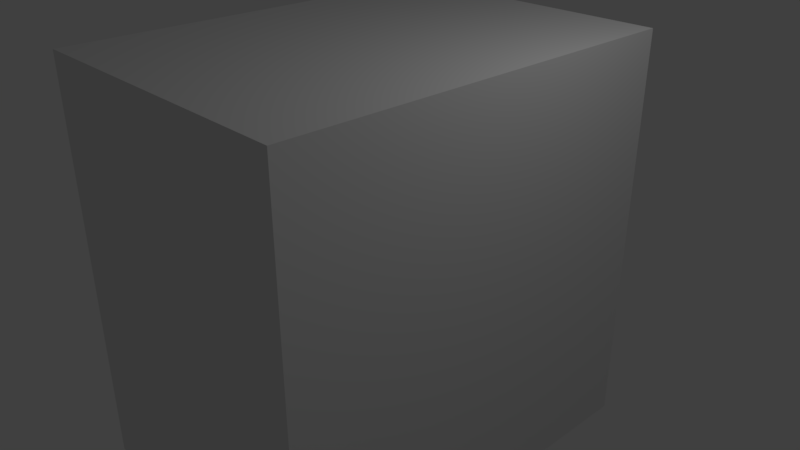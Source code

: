 # Source: FloorAB.blend  (saved by Blender 2.79.0; exported with 4.5.12 LTS)
import bpy
from mathutils import Matrix  # noqa: F401  (used for matrix-valued properties, if any)

bpy.ops.wm.read_factory_settings(use_empty=True)
scene = bpy.context.scene
scene.name = 'Scene'

# ---- collections
col_collection_1 = bpy.data.collections.new('Collection 1'); scene.collection.children.link(col_collection_1)

# ---- materials (node trees are filled in below, after node groups)
mat_floora = bpy.data.materials.new('FloorA')
mat_floora.alpha_threshold = 0.0
mat_floora.use_transparent_shadow = False
mat_floora.roughness = 0.5
mat_floora.specular_intensity = 0.0
mat_floora.line_color = (0.0, 0.0, 0.0, 1.0)

# ---- material node trees

# ---- world
world_world = bpy.data.worlds.new('World'); scene.world = world_world
world_world.color = (0.05088, 0.05088, 0.05088)
world_world.use_sun_shadow = False
world_world.sun_shadow_jitter_overblur = 0.0
world_world.cycles.sampling_method = 'MANUAL'

# ---- cameras
cam_camera = bpy.data.cameras.new('Camera')
cam_camera.clip_end = 100.0
cam_camera.lens = 35.0
cam_camera.sensor_width = 32.0
cam_camera.sensor_height = 18.0
cam_camera.ortho_scale = 7.314
cam_camera.dof.focus_distance = 0.0
cam_camera.dof.aperture_fstop = 128.0

# ---- lights
light_lamp = bpy.data.lights.new('Lamp', 'POINT')
light_lamp.transmission_factor = 0.0
light_lamp.cutoff_distance = 30.0
light_lamp.energy = 100.0
light_lamp.shadow_buffer_clip_start = 1.001
light_lamp.shadow_soft_size = 0.1
light_lamp.shadow_maximum_resolution = 0.006
light_lamp.use_absolute_resolution = True

# ---- meshes
me_cube = bpy.data.meshes.new('Cube')
me_cube.from_pydata([(1.0, 1.0, -1.0), (1.0, -1.0, -1.0), (-1.0, -1.0, -1.0), (-1.0, 1.0, -1.0), (1.0, 1.0, 1.0), (1.0, -1.0, 1.0), (-1.0, -1.0, 1.0), (-1.0, 1.0, 1.0)], [], [(0, 1, 2, 3), (4, 7, 6, 5), (0, 4, 5, 1), (1, 5, 6, 2), (2, 6, 7, 3), (4, 0, 3, 7)])
me_cube.materials.append(mat_floora)
me_cube.use_remesh_preserve_volume = False
me_cube.use_remesh_preserve_attributes = False
me_cube.use_mirror_vertex_groups = False
me_cube.update()

# ---- objects
ob_cube = bpy.data.objects.new('Cube', me_cube)
ob_lamp = bpy.data.objects.new('Lamp', light_lamp)
ob_camera = bpy.data.objects.new('Camera', cam_camera)

# ---- transforms, parenting, visibility, modifiers, constraints
ob_cube.location = (0.0, 0.0, 0.0)
ob_cube.scale = (2.0, 2.8, 2.8)
ob_cube.lock_rotations_4d = False
ob_cube.empty_display_type = 'ARROWS'
ob_cube.lineart.crease_threshold = 0.0
ob_lamp.location = (4.076, 1.005, 5.904)
ob_lamp.rotation_euler = (0.6503, 0.05522, 1.866)
ob_lamp.lock_rotations_4d = False
ob_lamp.empty_display_type = 'ARROWS'
ob_lamp.color = (0.0, 0.0, 0.0, 0.0)
ob_lamp.lineart.crease_threshold = 0.0
ob_camera.location = (7.481, -6.508, 5.344)
ob_camera.rotation_euler = (1.109, 0.0, 0.8149)
ob_camera.lock_rotations_4d = False
ob_camera.empty_display_type = 'ARROWS'
ob_camera.color = (0.0, 0.0, 0.0, 0.0)
ob_camera.display_type = 'WIRE'
ob_camera.lineart.crease_threshold = 0.0

# ---- collection membership
col_collection_1.objects.link(ob_cube)
col_collection_1.objects.link(ob_lamp)
col_collection_1.objects.link(ob_camera)

# ---- scene / render settings (as saved in the file)
scene.camera = ob_camera
scene.frame_start = 1; scene.frame_end = 250; scene.frame_set(1)
scene.render.engine = 'BLENDER_EEVEE_NEXT'
scene.render.resolution_percentage = 50
scene.render.dither_intensity = 0.0
scene.cycles.use_denoising = False
scene.cycles.samples = 128
scene.cycles.sampling_pattern = 'TABULATED_SOBOL'
scene.cycles.use_adaptive_sampling = False
scene.cycles.use_light_tree = False
scene.cycles.blur_glossy = 0.0
scene.cycles.sample_clamp_indirect = 0.0
scene.view_settings.view_transform = 'Standard'
bpy.context.view_layer.update()
